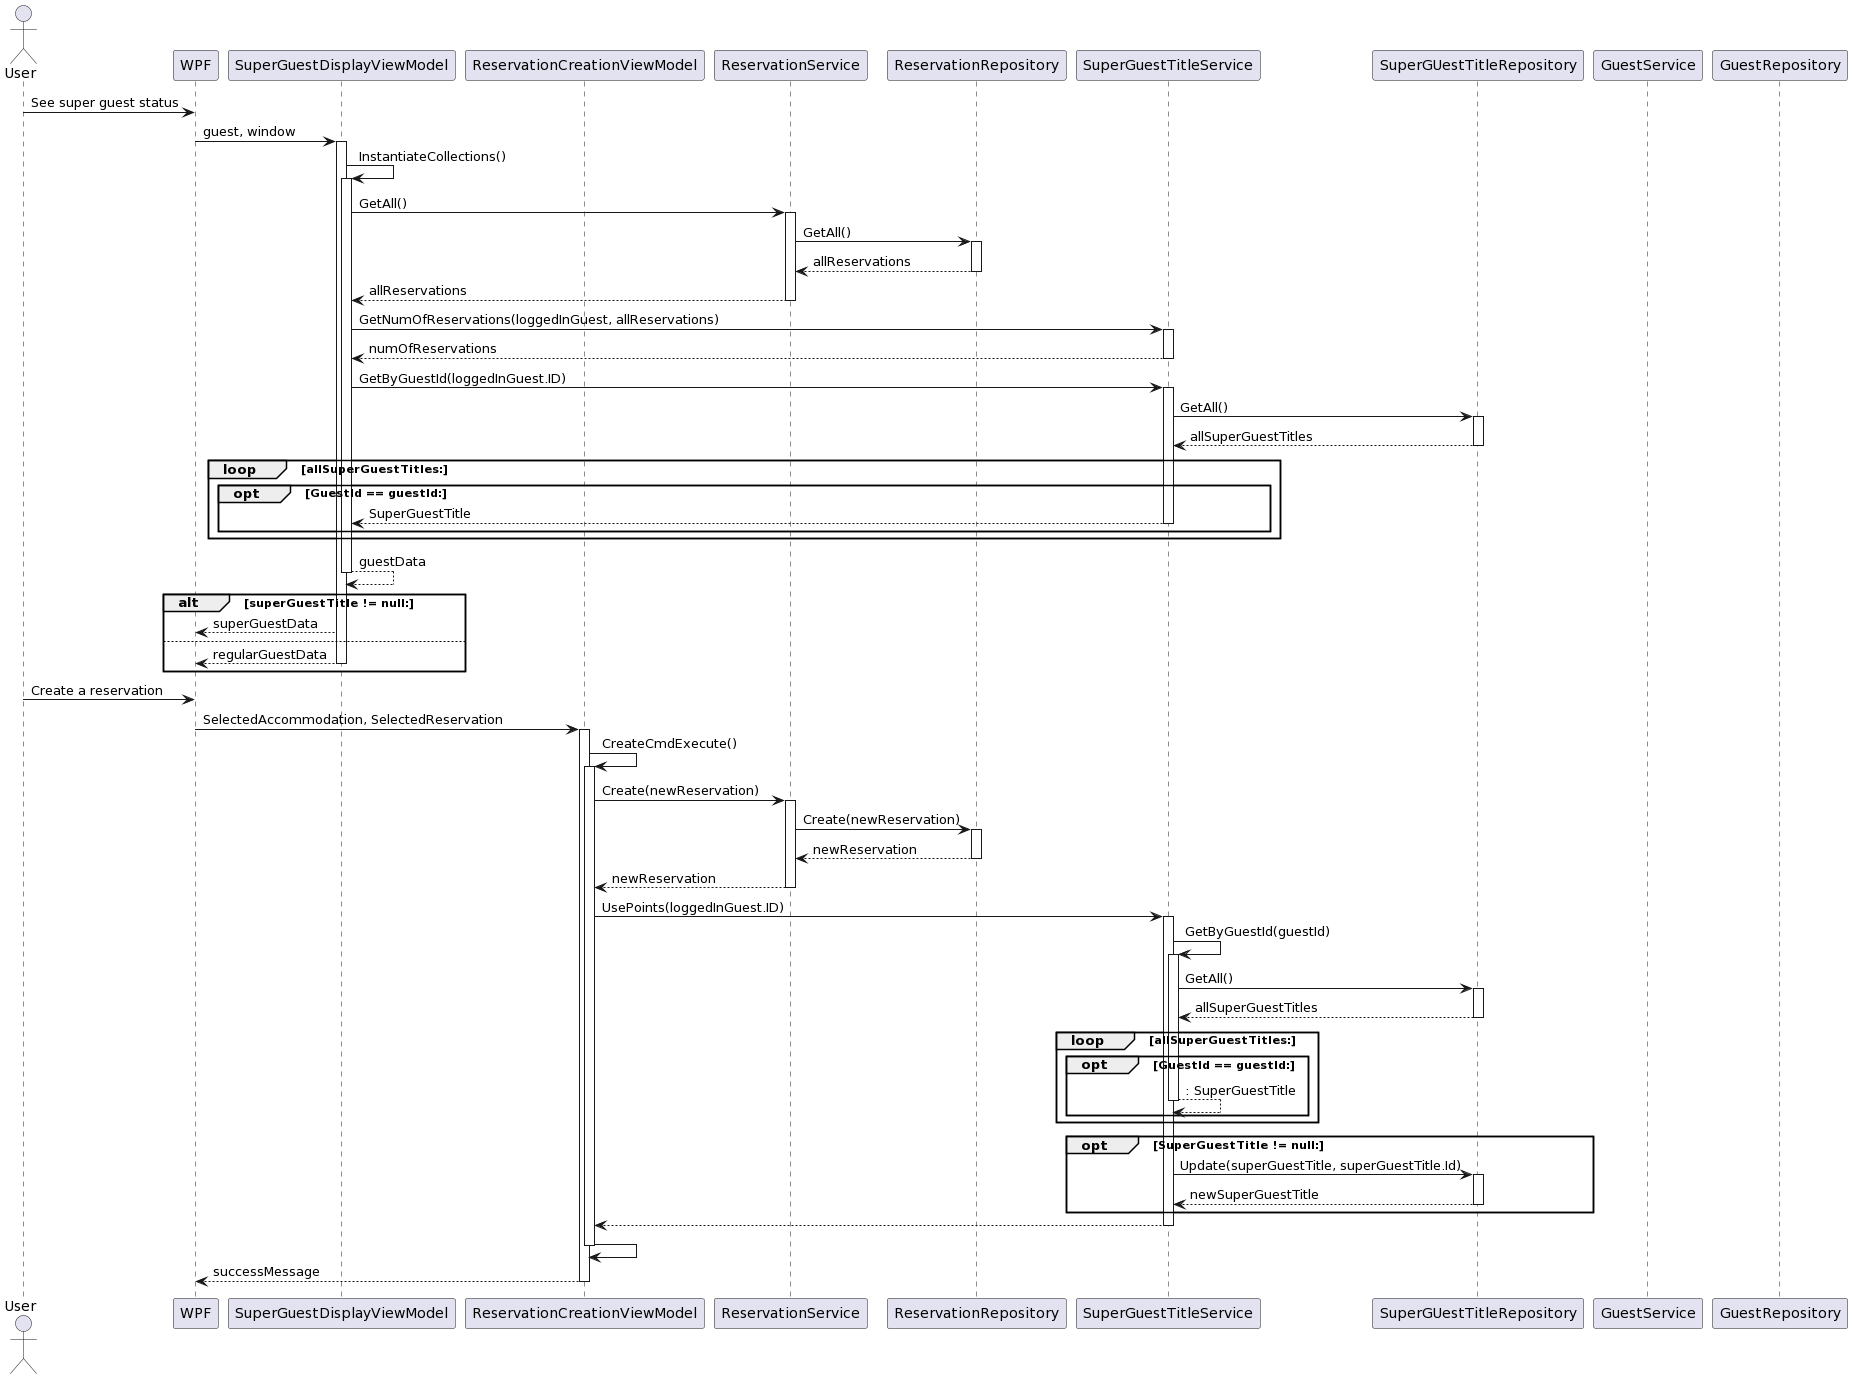

The diagram above was rendered by PlantUML. Its source (embedded in the PNG):
@startuml
Actor User as U
Participant WPF as W
Participant SuperGuestDisplayViewModel as SGDVM
Participant ReservationCreationViewModel as RCVM
Participant ReservationService as RS
Participant ReservationRepository as RR
Participant SuperGuestTitleService as SGTS
Participant SuperGUestTitleRepository as SGTR
Participant GuestService as GS
Participant GuestRepository as GR

U -> W: See super guest status
W -> SGDVM++: guest, window

SGDVM -> SGDVM++: InstantiateCollections()
SGDVM -> RS++: GetAll()
RS -> RR++: GetAll()
RR --> RS--: allReservations
RS --> SGDVM--: allReservations
SGDVM -> SGTS++: GetNumOfReservations(loggedInGuest, allReservations)
SGTS --> SGDVM--: numOfReservations
SGDVM -> SGTS++: GetByGuestId(loggedInGuest.ID)
SGTS -> SGTR++: GetAll()
SGTR --> SGTS--: allSuperGuestTitles
loop allSuperGuestTitles: 
     opt GuestId == guestId:
        SGTS --> SGDVM--: SuperGuestTitle
     end
end
return guestData
alt superGuestTitle != null:
     SGDVM --> W: superGuestData
else 
     SGDVM --> W--: regularGuestData
end

U -> W: Create a reservation
W -> RCVM++: SelectedAccommodation, SelectedReservation
RCVM -> RCVM++: CreateCmdExecute()
RCVM -> RS++: Create(newReservation)
RS -> RR++: Create(newReservation)
RR --> RS--: newReservation
RS --> RCVM--: newReservation 
RCVM -> SGTS++: UsePoints(loggedInGuest.ID)
SGTS -> SGTS++: GetByGuestId(guestId)
SGTS -> SGTR++: GetAll()
SGTR --> SGTS--: allSuperGuestTitles
loop allSuperGuestTitles: 
     opt GuestId == guestId:
        return: SuperGuestTitle
     end
end
opt SuperGuestTitle != null:
     SGTS -> SGTR++: Update(superGuestTitle, superGuestTitle.Id)
     SGTR --> SGTS--: newSuperGuestTitle
end
SGTS --> RCVM--
RCVM -> RCVM--
RCVM --> W--: successMessage
@enduml